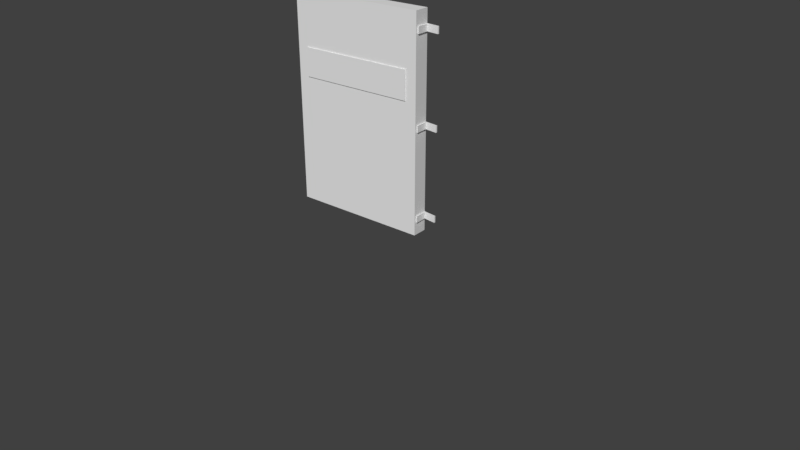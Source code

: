 # Source: ThickOpenDoor.blend  (saved by Blender 2.78.0; exported with 4.5.12 LTS)
import bpy
from mathutils import Matrix  # noqa: F401  (used for matrix-valued properties, if any)

bpy.ops.wm.read_factory_settings(use_empty=True)
scene = bpy.context.scene
scene.name = 'Scene'

# ---- collections
col_collection_1 = bpy.data.collections.new('Collection 1'); scene.collection.children.link(col_collection_1)

# ---- materials (node trees are filled in below, after node groups)
mat_material = bpy.data.materials.new('Material')
mat_material.alpha_threshold = 0.0
mat_material.use_transparent_shadow = False
mat_material.roughness = 0.5
mat_material.line_color = (0.0, 0.0, 0.0, 1.0)

# ---- material node trees

# ---- world
world_world = bpy.data.worlds.new('World'); scene.world = world_world
world_world.color = (0.05088, 0.05088, 0.05088)
world_world.use_sun_shadow = False
world_world.sun_shadow_jitter_overblur = 0.0
world_world.cycles.sampling_method = 'MANUAL'

# ---- cameras
cam_camera = bpy.data.cameras.new('Camera')
cam_camera.clip_end = 100.0
cam_camera.lens = 35.0
cam_camera.sensor_width = 32.0
cam_camera.sensor_height = 18.0
cam_camera.ortho_scale = 7.314
cam_camera.dof.focus_distance = 0.0
cam_camera.dof.aperture_fstop = 128.0

# ---- meshes
me_cube = bpy.data.meshes.new('Cube')
me_cube.from_pydata([(0.02968, 0.7826, 0.0), (-1.952, 0.5121, 0.0), (-1.982, 0.7294, 0.0), (2.683e-07, 1.0, 0.0), (0.02968, 0.7826, 3.0), (-1.952, 0.5121, 3.0), (-1.982, 0.7294, 3.0), (-1.374e-07, 1.0, 3.0), (1.58e-06, 0.98, 1.454), (1.58e-06, 0.98, 1.548), (1.58e-06, 1.0, 1.454), (1.58e-06, 1.0, 1.548), (0.2, 0.98, 1.454), (0.2, 0.98, 1.548), (0.2, 1.0, 1.454), (0.2, 1.0, 1.548), (0.02018, 1.0, 1.454), (0.02018, 1.0, 1.548), (0.02018, 0.98, 1.454), (0.02018, 0.98, 1.548), (0.02549, 0.8103, 1.454), (0.02549, 0.8103, 1.548), (0.04567, 0.8103, 1.548), (0.04567, 0.8103, 1.454), (1.58e-06, 0.98, 2.713), (1.58e-06, 0.98, 2.808), (1.58e-06, 1.0, 2.713), (1.58e-06, 1.0, 2.808), (0.2, 0.98, 2.713), (0.2, 0.98, 2.808), (0.2, 1.0, 2.713), (0.2, 1.0, 2.808), (0.02018, 1.0, 2.713), (0.02018, 1.0, 2.808), (0.02018, 0.98, 2.713), (0.02018, 0.98, 2.808), (0.02549, 0.8103, 2.713), (0.02549, 0.8103, 2.808), (0.04567, 0.8103, 2.808), (0.04567, 0.8103, 2.713), (1.58e-06, 0.98, 0.184), (1.58e-06, 0.98, 0.2785), (1.58e-06, 1.0, 0.184), (1.58e-06, 1.0, 0.2785), (0.2, 0.98, 0.184), (0.2, 0.98, 0.2785), (0.2, 1.0, 0.184), (0.2, 1.0, 0.2785), (0.02018, 1.0, 0.184), (0.02018, 1.0, 0.2785), (0.02018, 0.98, 0.184), (0.02018, 0.98, 0.2785), (0.02549, 0.8103, 0.184), (0.02549, 0.8103, 0.2785), (0.04567, 0.8103, 0.2785), (0.04567, 0.8103, 0.184), (-0.1304, 0.7607, 1.847), (-1.792, 0.5339, 1.847), (-0.1304, 0.7607, 2.252), (-1.792, 0.5339, 2.252), (-0.1271, 0.7476, 1.847), (-1.788, 0.5208, 1.847), (-0.1271, 0.7476, 2.252), (-1.788, 0.5208, 2.252)], [], [(0, 1, 2, 3), (4, 7, 6, 5), (4, 5, 59, 58), (1, 5, 6, 2), (2, 6, 7, 3), (4, 0, 3, 7), (8, 9, 11, 10), (16, 17, 15, 14), (14, 15, 13, 12), (19, 9, 21, 22), (16, 14, 12, 18), (17, 11, 9, 19), (15, 17, 19, 13), (10, 16, 18, 8), (12, 13, 19, 18), (10, 11, 17, 16), (23, 22, 21, 20), (18, 19, 22, 23), (8, 18, 23, 20), (9, 8, 20, 21), (24, 25, 27, 26), (32, 33, 31, 30), (30, 31, 29, 28), (35, 25, 37, 38), (32, 30, 28, 34), (33, 27, 25, 35), (31, 33, 35, 29), (26, 32, 34, 24), (28, 29, 35, 34), (26, 27, 33, 32), (39, 38, 37, 36), (34, 35, 38, 39), (24, 34, 39, 36), (25, 24, 36, 37), (40, 41, 43, 42), (48, 49, 47, 46), (46, 47, 45, 44), (51, 41, 53, 54), (48, 46, 44, 50), (49, 43, 41, 51), (47, 49, 51, 45), (42, 48, 50, 40), (44, 45, 51, 50), (42, 43, 49, 48), (55, 54, 53, 52), (50, 51, 54, 55), (40, 50, 55, 52), (41, 40, 52, 53), (59, 57, 61, 63), (5, 1, 57, 59), (0, 4, 58, 56), (1, 0, 56, 57), (60, 62, 63, 61), (57, 56, 60, 61), (58, 59, 63, 62), (56, 58, 62, 60)])
_uv = me_cube.uv_layers.new(name='UVMap')
_uv.uv.foreach_set('vector', [0.311, 0.7892, 0.5048, 0.7892, 0.5048, 0.8105, 0.311, 0.8105, 0.9892, 0.7892, 0.9892, 0.8105, 0.7954, 0.8105, 0.7954, 0.7892, 1.0, 1.0, 0.0, 1.0, 0.08081, 0.7507, 0.9192, 0.7507, 0.5048, 0.7892, 0.7954, 0.7892, 0.7954, 0.8105, 0.5048, 0.8105, 0.5111, 0.7196, 0.5111, 0.007958, 0.9855, 0.007958, 0.9855, 0.7196, 0.02043, 0.7892, 0.311, 0.7892, 0.311, 0.8105, 0.02043, 0.8105, 0.6342, 0.9565, 0.6723, 0.9565, 0.6723, 0.9658, 0.6342, 0.9658, 0.5961, 0.9605, 0.5579, 0.9605, 0.5579, 0.8766, 0.5961, 0.8766, 0.9879, 0.8766, 0.9879, 0.9208, 0.9798, 0.9208, 0.9798, 0.8766, 0.3367, 0.886, 0.3367, 0.8766, 0.4052, 0.8885, 0.4052, 0.8979, 0.4052, 0.9605, 0.4052, 0.8766, 0.4132, 0.8766, 0.4132, 0.9605, 0.3287, 0.886, 0.3287, 0.8766, 0.3367, 0.8766, 0.3367, 0.886, 0.3287, 0.97, 0.3287, 0.886, 0.3367, 0.886, 0.3367, 0.97, 0.4052, 0.97, 0.4052, 0.9605, 0.4132, 0.9605, 0.4132, 0.97, 0.8249, 0.9605, 0.7868, 0.9605, 0.7868, 0.8766, 0.8249, 0.8766, 0.5961, 0.97, 0.5579, 0.97, 0.5579, 0.9605, 0.5961, 0.9605, 0.9556, 0.9208, 0.9556, 0.8766, 0.9638, 0.8766, 0.9638, 0.9208, 0.9394, 0.9565, 0.9012, 0.9565, 0.9012, 0.8766, 0.9394, 0.8766, 0.4132, 0.97, 0.4132, 0.9605, 0.4816, 0.9487, 0.4816, 0.9581, 0.6723, 0.9565, 0.6342, 0.9565, 0.6342, 0.8766, 0.6723, 0.8766, 0.7105, 0.8859, 0.6723, 0.8859, 0.6723, 0.8766, 0.7105, 0.8766, 0.4816, 0.886, 0.5198, 0.886, 0.5198, 0.97, 0.4816, 0.97, 0.9798, 0.8766, 0.9798, 0.9208, 0.9718, 0.9208, 0.9718, 0.8766, 0.2603, 0.886, 0.2603, 0.8766, 0.3287, 0.8885, 0.3287, 0.8979, 0.09923, 0.9605, 0.09923, 0.8766, 0.1073, 0.8766, 0.1073, 0.9605, 0.2522, 0.886, 0.2522, 0.8766, 0.2603, 0.8766, 0.2603, 0.886, 0.2522, 0.97, 0.2522, 0.886, 0.2603, 0.886, 0.2603, 0.97, 0.09923, 0.97, 0.09923, 0.9605, 0.1073, 0.9605, 0.1073, 0.97, 0.7486, 0.8766, 0.7868, 0.8766, 0.7868, 0.9605, 0.7486, 0.9605, 0.4816, 0.8766, 0.5198, 0.8766, 0.5198, 0.886, 0.4816, 0.886, 0.9475, 0.9208, 0.9475, 0.8766, 0.9556, 0.8766, 0.9556, 0.9208, 0.8631, 0.9565, 0.8249, 0.9565, 0.8249, 0.8766, 0.8631, 0.8766, 0.1073, 0.97, 0.1073, 0.9605, 0.1757, 0.9487, 0.1757, 0.9581, 0.6723, 0.8859, 0.7105, 0.8859, 0.7105, 0.9658, 0.6723, 0.9658, 0.5961, 0.9565, 0.6342, 0.9565, 0.6342, 0.9658, 0.5961, 0.9658, 0.5198, 0.886, 0.5579, 0.886, 0.5579, 0.97, 0.5198, 0.97, 0.9638, 0.9208, 0.9638, 0.8766, 0.9718, 0.8766, 0.9718, 0.9208, 0.03081, 0.886, 0.03081, 0.8766, 0.09923, 0.8885, 0.09923, 0.8979, 0.1757, 0.9605, 0.1757, 0.8766, 0.1838, 0.8766, 0.1838, 0.9605, 0.02275, 0.886, 0.02275, 0.8766, 0.03081, 0.8766, 0.03081, 0.886, 0.02275, 0.97, 0.02275, 0.886, 0.03081, 0.886, 0.03081, 0.97, 0.1757, 0.97, 0.1757, 0.9605, 0.1838, 0.9605, 0.1838, 0.97, 0.7105, 0.8766, 0.7486, 0.8766, 0.7486, 0.9605, 0.7105, 0.9605, 0.5198, 0.8766, 0.5579, 0.8766, 0.5579, 0.886, 0.5198, 0.886, 0.9475, 0.8766, 0.9475, 0.9208, 0.9394, 0.9208, 0.9394, 0.8766, 0.9012, 0.9565, 0.8631, 0.9565, 0.8631, 0.8766, 0.9012, 0.8766, 0.1838, 0.97, 0.1838, 0.9605, 0.2522, 0.9487, 0.2522, 0.9581, 0.6342, 0.9565, 0.5961, 0.9565, 0.5961, 0.8766, 0.6342, 0.8766, 0.01709, 0.07028, 0.01566, 0.9251, 0.006537, 0.9809, 0.006754, 0.0125, 0.0, 1.0, 3.595e-07, 0.0, 0.08081, 0.6157, 0.08081, 0.7507, 1.0, 0.0, 1.0, 1.0, 0.9192, 0.7507, 0.9192, 0.6157, 3.595e-07, 0.0, 1.0, 0.0, 0.9192, 0.6157, 0.08081, 0.6157, 1.0, 0.0, 1.0, 1.0, 0.0, 1.0, 4.438e-07, 4.524e-07, 0.01566, 0.9251, 0.9825, 0.9179, 0.9928, 0.9619, 0.006537, 0.9809, 0.9837, 0.05128, 0.01709, 0.07028, 0.006754, 0.0125, 0.9925, 0.01051, 0.9825, 0.9179, 0.9837, 0.05128, 0.9925, 0.01051, 0.9928, 0.9619])
me_cube.materials.append(mat_material)
me_cube.use_remesh_preserve_volume = False
me_cube.use_remesh_preserve_attributes = False
me_cube.use_mirror_vertex_groups = False
me_cube.update()

# ---- objects
ob_cube = bpy.data.objects.new('Cube', me_cube)
ob_camera = bpy.data.objects.new('Camera', cam_camera)

# ---- transforms, parenting, visibility, modifiers, constraints
ob_cube.location = (0.0, 0.0, 0.0)
ob_cube.lock_rotations_4d = False
ob_cube.empty_display_type = 'ARROWS'
ob_cube.lineart.crease_threshold = 0.0
ob_camera.location = (7.481, -6.508, 5.344)
ob_camera.rotation_euler = (1.109, 0.0, 0.8149)
ob_camera.lock_rotations_4d = False
ob_camera.empty_display_type = 'ARROWS'
ob_camera.color = (0.0, 0.0, 0.0, 0.0)
ob_camera.display_type = 'WIRE'
ob_camera.lineart.crease_threshold = 0.0

# ---- collection membership
col_collection_1.objects.link(ob_cube)
col_collection_1.objects.link(ob_camera)

# ---- scene / render settings (as saved in the file)
scene.camera = ob_camera
scene.frame_start = 1; scene.frame_end = 250; scene.frame_set(1)
scene.render.engine = 'BLENDER_EEVEE_NEXT'
scene.render.resolution_percentage = 50
scene.render.dither_intensity = 0.0
scene.cycles.use_denoising = False
scene.cycles.samples = 128
scene.cycles.sampling_pattern = 'TABULATED_SOBOL'
scene.cycles.light_sampling_threshold = 0.0
scene.cycles.use_adaptive_sampling = False
scene.cycles.use_light_tree = False
scene.cycles.blur_glossy = 0.0
scene.cycles.sample_clamp_indirect = 0.0
scene.view_settings.view_transform = 'Standard'
bpy.context.view_layer.update()

# ---- added for rendering (the .blend has no usable light): sun
light_auto_sun = bpy.data.lights.new('AutoSun', 'SUN')
light_auto_sun.energy = 3.0
light_auto_sun.angle = 0.0523599
ob_auto_sun = bpy.data.objects.new('AutoSun', light_auto_sun)
scene.collection.objects.link(ob_auto_sun)
ob_auto_sun.rotation_euler = (0.872665, 0.174533, 0.523599)
bpy.context.view_layer.update()
